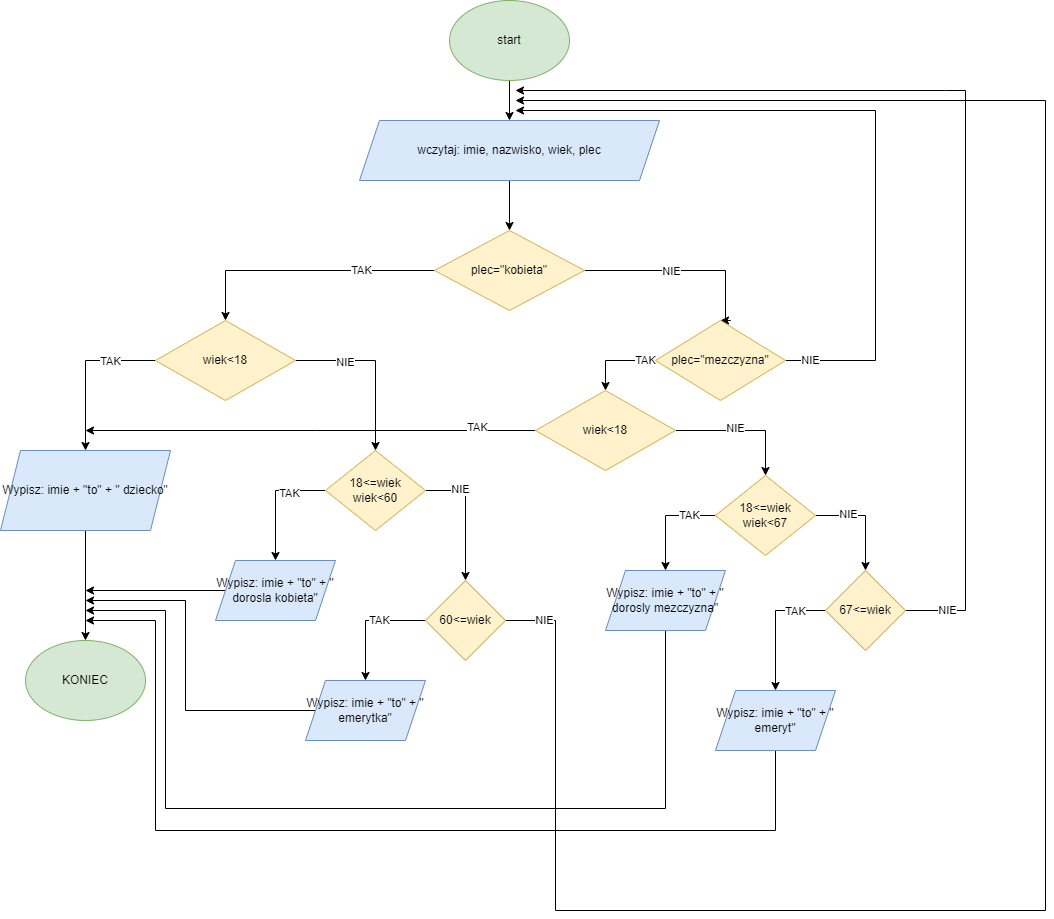

The diagram above was exported from draw.io. Its source (the exported page's mxGraphModel, read from the mxfile embedded in the PNG):
<mxGraphModel dx="1979" dy="630" grid="1" gridSize="10" guides="1" tooltips="1" connect="1" arrows="1" fold="1" page="1" pageScale="1" pageWidth="827" pageHeight="1169" math="0" shadow="0">
  <root>
    <mxCell id="0" />
    <mxCell id="1" parent="0" />
    <mxCell id="D8OqxDXkG6Y7hxGTbiNV-3" style="edgeStyle=orthogonalEdgeStyle;rounded=0;orthogonalLoop=1;jettySize=auto;html=1;" edge="1" parent="1" source="D8OqxDXkG6Y7hxGTbiNV-1" target="D8OqxDXkG6Y7hxGTbiNV-2">
      <mxGeometry relative="1" as="geometry" />
    </mxCell>
    <mxCell id="D8OqxDXkG6Y7hxGTbiNV-1" value="start" style="ellipse;whiteSpace=wrap;html=1;fillColor=#d5e8d4;strokeColor=#82b366;" vertex="1" parent="1">
      <mxGeometry x="294" y="110" width="120" height="80" as="geometry" />
    </mxCell>
    <mxCell id="D8OqxDXkG6Y7hxGTbiNV-7" style="edgeStyle=orthogonalEdgeStyle;rounded=0;orthogonalLoop=1;jettySize=auto;html=1;" edge="1" parent="1" source="D8OqxDXkG6Y7hxGTbiNV-2" target="D8OqxDXkG6Y7hxGTbiNV-4">
      <mxGeometry relative="1" as="geometry" />
    </mxCell>
    <mxCell id="D8OqxDXkG6Y7hxGTbiNV-2" value="wczytaj: imie, nazwisko, wiek, plec" style="shape=parallelogram;perimeter=parallelogramPerimeter;whiteSpace=wrap;html=1;fixedSize=1;fillColor=#dae8fc;strokeColor=#6c8ebf;" vertex="1" parent="1">
      <mxGeometry x="204" y="230" width="300" height="60" as="geometry" />
    </mxCell>
    <mxCell id="D8OqxDXkG6Y7hxGTbiNV-8" style="edgeStyle=orthogonalEdgeStyle;rounded=0;orthogonalLoop=1;jettySize=auto;html=1;entryX=0.5;entryY=0;entryDx=0;entryDy=0;" edge="1" parent="1" source="D8OqxDXkG6Y7hxGTbiNV-4" target="D8OqxDXkG6Y7hxGTbiNV-13">
      <mxGeometry relative="1" as="geometry">
        <mxPoint x="150" y="430" as="targetPoint" />
      </mxGeometry>
    </mxCell>
    <mxCell id="D8OqxDXkG6Y7hxGTbiNV-39" value="TAK" style="edgeLabel;html=1;align=center;verticalAlign=middle;resizable=0;points=[];" vertex="1" connectable="0" parent="D8OqxDXkG6Y7hxGTbiNV-8">
      <mxGeometry x="-0.4363" relative="1" as="geometry">
        <mxPoint as="offset" />
      </mxGeometry>
    </mxCell>
    <mxCell id="D8OqxDXkG6Y7hxGTbiNV-9" style="edgeStyle=orthogonalEdgeStyle;rounded=0;orthogonalLoop=1;jettySize=auto;html=1;entryX=0.5;entryY=0;entryDx=0;entryDy=0;" edge="1" parent="1" source="D8OqxDXkG6Y7hxGTbiNV-4" target="D8OqxDXkG6Y7hxGTbiNV-44">
      <mxGeometry relative="1" as="geometry">
        <mxPoint x="570" y="430" as="targetPoint" />
        <Array as="points">
          <mxPoint x="570" y="380" />
          <mxPoint x="570" y="430" />
          <mxPoint x="575" y="430" />
        </Array>
      </mxGeometry>
    </mxCell>
    <mxCell id="D8OqxDXkG6Y7hxGTbiNV-40" value="NIE" style="edgeLabel;html=1;align=center;verticalAlign=middle;resizable=0;points=[];" vertex="1" connectable="0" parent="D8OqxDXkG6Y7hxGTbiNV-9">
      <mxGeometry x="-0.1623" y="-1" relative="1" as="geometry">
        <mxPoint as="offset" />
      </mxGeometry>
    </mxCell>
    <mxCell id="D8OqxDXkG6Y7hxGTbiNV-4" value="plec=&quot;kobieta&quot;" style="rhombus;whiteSpace=wrap;html=1;fillColor=#fff2cc;strokeColor=#d6b656;" vertex="1" parent="1">
      <mxGeometry x="279" y="340" width="150" height="80" as="geometry" />
    </mxCell>
    <mxCell id="D8OqxDXkG6Y7hxGTbiNV-14" style="edgeStyle=orthogonalEdgeStyle;rounded=0;orthogonalLoop=1;jettySize=auto;html=1;entryX=0.5;entryY=0;entryDx=0;entryDy=0;" edge="1" parent="1" source="D8OqxDXkG6Y7hxGTbiNV-13" target="D8OqxDXkG6Y7hxGTbiNV-19">
      <mxGeometry relative="1" as="geometry">
        <mxPoint x="-70" y="520" as="targetPoint" />
        <Array as="points">
          <mxPoint x="-70" y="470" />
        </Array>
      </mxGeometry>
    </mxCell>
    <mxCell id="D8OqxDXkG6Y7hxGTbiNV-37" value="TAK" style="edgeLabel;html=1;align=center;verticalAlign=middle;resizable=0;points=[];" vertex="1" connectable="0" parent="D8OqxDXkG6Y7hxGTbiNV-14">
      <mxGeometry x="-0.4375" y="1" relative="1" as="geometry">
        <mxPoint as="offset" />
      </mxGeometry>
    </mxCell>
    <mxCell id="D8OqxDXkG6Y7hxGTbiNV-15" style="edgeStyle=orthogonalEdgeStyle;rounded=0;orthogonalLoop=1;jettySize=auto;html=1;entryX=0.5;entryY=0;entryDx=0;entryDy=0;" edge="1" parent="1" source="D8OqxDXkG6Y7hxGTbiNV-13" target="D8OqxDXkG6Y7hxGTbiNV-23">
      <mxGeometry relative="1" as="geometry">
        <mxPoint x="220" y="550" as="targetPoint" />
      </mxGeometry>
    </mxCell>
    <mxCell id="D8OqxDXkG6Y7hxGTbiNV-38" value="NIE" style="edgeLabel;html=1;align=center;verticalAlign=middle;resizable=0;points=[];" vertex="1" connectable="0" parent="D8OqxDXkG6Y7hxGTbiNV-15">
      <mxGeometry x="-0.4118" y="-2" relative="1" as="geometry">
        <mxPoint as="offset" />
      </mxGeometry>
    </mxCell>
    <mxCell id="D8OqxDXkG6Y7hxGTbiNV-13" value="wiek&amp;lt;18" style="rhombus;whiteSpace=wrap;html=1;fillColor=#fff2cc;strokeColor=#d6b656;" vertex="1" parent="1">
      <mxGeometry y="430" width="140" height="80" as="geometry" />
    </mxCell>
    <mxCell id="D8OqxDXkG6Y7hxGTbiNV-21" style="edgeStyle=orthogonalEdgeStyle;rounded=0;orthogonalLoop=1;jettySize=auto;html=1;" edge="1" parent="1" source="D8OqxDXkG6Y7hxGTbiNV-19" target="D8OqxDXkG6Y7hxGTbiNV-20">
      <mxGeometry relative="1" as="geometry" />
    </mxCell>
    <mxCell id="D8OqxDXkG6Y7hxGTbiNV-19" value="Wypisz: imie + &quot;to&quot; + &quot; dziecko&quot;" style="shape=parallelogram;perimeter=parallelogramPerimeter;whiteSpace=wrap;html=1;fixedSize=1;fillColor=#dae8fc;strokeColor=#6c8ebf;" vertex="1" parent="1">
      <mxGeometry x="-155" y="560" width="170" height="80" as="geometry" />
    </mxCell>
    <mxCell id="D8OqxDXkG6Y7hxGTbiNV-20" value="KONIEC" style="ellipse;whiteSpace=wrap;html=1;fillColor=#d5e8d4;strokeColor=#82b366;" vertex="1" parent="1">
      <mxGeometry x="-130" y="750" width="120" height="80" as="geometry" />
    </mxCell>
    <mxCell id="D8OqxDXkG6Y7hxGTbiNV-25" style="edgeStyle=orthogonalEdgeStyle;rounded=0;orthogonalLoop=1;jettySize=auto;html=1;entryX=0.5;entryY=0;entryDx=0;entryDy=0;" edge="1" parent="1" source="D8OqxDXkG6Y7hxGTbiNV-23" target="D8OqxDXkG6Y7hxGTbiNV-27">
      <mxGeometry relative="1" as="geometry">
        <mxPoint x="120" y="690" as="targetPoint" />
        <Array as="points">
          <mxPoint x="120" y="600" />
        </Array>
      </mxGeometry>
    </mxCell>
    <mxCell id="D8OqxDXkG6Y7hxGTbiNV-36" value="TAK" style="edgeLabel;html=1;align=center;verticalAlign=middle;resizable=0;points=[];" vertex="1" connectable="0" parent="D8OqxDXkG6Y7hxGTbiNV-25">
      <mxGeometry x="-0.3833" y="3" relative="1" as="geometry">
        <mxPoint as="offset" />
      </mxGeometry>
    </mxCell>
    <mxCell id="D8OqxDXkG6Y7hxGTbiNV-26" style="edgeStyle=orthogonalEdgeStyle;rounded=0;orthogonalLoop=1;jettySize=auto;html=1;entryX=0.5;entryY=0;entryDx=0;entryDy=0;" edge="1" parent="1" source="D8OqxDXkG6Y7hxGTbiNV-23" target="D8OqxDXkG6Y7hxGTbiNV-29">
      <mxGeometry relative="1" as="geometry">
        <mxPoint x="310" y="690" as="targetPoint" />
        <Array as="points">
          <mxPoint x="310" y="600" />
        </Array>
      </mxGeometry>
    </mxCell>
    <mxCell id="D8OqxDXkG6Y7hxGTbiNV-35" value="NIE" style="edgeLabel;html=1;align=center;verticalAlign=middle;resizable=0;points=[];" vertex="1" connectable="0" parent="D8OqxDXkG6Y7hxGTbiNV-26">
      <mxGeometry x="-0.4769" y="1" relative="1" as="geometry">
        <mxPoint as="offset" />
      </mxGeometry>
    </mxCell>
    <mxCell id="D8OqxDXkG6Y7hxGTbiNV-23" value="18&amp;lt;=wiek&lt;br&gt;wiek&amp;lt;60" style="rhombus;whiteSpace=wrap;html=1;fillColor=#fff2cc;strokeColor=#d6b656;" vertex="1" parent="1">
      <mxGeometry x="170" y="560" width="100" height="80" as="geometry" />
    </mxCell>
    <mxCell id="D8OqxDXkG6Y7hxGTbiNV-32" style="edgeStyle=orthogonalEdgeStyle;rounded=0;orthogonalLoop=1;jettySize=auto;html=1;" edge="1" parent="1" source="D8OqxDXkG6Y7hxGTbiNV-27">
      <mxGeometry relative="1" as="geometry">
        <mxPoint x="-70" y="700" as="targetPoint" />
      </mxGeometry>
    </mxCell>
    <mxCell id="D8OqxDXkG6Y7hxGTbiNV-27" value="&lt;span&gt;Wypisz: imie + &quot;to&quot; + &quot; dorosla kobieta&quot;&lt;/span&gt;" style="shape=parallelogram;perimeter=parallelogramPerimeter;whiteSpace=wrap;html=1;fixedSize=1;fillColor=#dae8fc;strokeColor=#6c8ebf;" vertex="1" parent="1">
      <mxGeometry x="60" y="670" width="120" height="60" as="geometry" />
    </mxCell>
    <mxCell id="D8OqxDXkG6Y7hxGTbiNV-31" style="edgeStyle=orthogonalEdgeStyle;rounded=0;orthogonalLoop=1;jettySize=auto;html=1;entryX=0.5;entryY=0;entryDx=0;entryDy=0;" edge="1" parent="1" source="D8OqxDXkG6Y7hxGTbiNV-29" target="D8OqxDXkG6Y7hxGTbiNV-30">
      <mxGeometry relative="1" as="geometry">
        <Array as="points">
          <mxPoint x="210" y="730" />
        </Array>
      </mxGeometry>
    </mxCell>
    <mxCell id="D8OqxDXkG6Y7hxGTbiNV-43" value="TAK" style="edgeLabel;html=1;align=center;verticalAlign=middle;resizable=0;points=[];" vertex="1" connectable="0" parent="D8OqxDXkG6Y7hxGTbiNV-31">
      <mxGeometry x="-0.2167" relative="1" as="geometry">
        <mxPoint as="offset" />
      </mxGeometry>
    </mxCell>
    <mxCell id="D8OqxDXkG6Y7hxGTbiNV-41" style="edgeStyle=orthogonalEdgeStyle;rounded=0;orthogonalLoop=1;jettySize=auto;html=1;" edge="1" parent="1" source="D8OqxDXkG6Y7hxGTbiNV-29">
      <mxGeometry relative="1" as="geometry">
        <mxPoint x="360" y="210" as="targetPoint" />
        <Array as="points">
          <mxPoint x="400" y="730" />
          <mxPoint x="400" y="1020" />
          <mxPoint x="890" y="1020" />
          <mxPoint x="890" y="210" />
        </Array>
      </mxGeometry>
    </mxCell>
    <mxCell id="D8OqxDXkG6Y7hxGTbiNV-42" value="NIE&lt;br&gt;" style="edgeLabel;html=1;align=center;verticalAlign=middle;resizable=0;points=[];" vertex="1" connectable="0" parent="D8OqxDXkG6Y7hxGTbiNV-41">
      <mxGeometry x="-0.9648" relative="1" as="geometry">
        <mxPoint as="offset" />
      </mxGeometry>
    </mxCell>
    <mxCell id="D8OqxDXkG6Y7hxGTbiNV-29" value="60&amp;lt;=wiek" style="rhombus;whiteSpace=wrap;html=1;fillColor=#fff2cc;strokeColor=#d6b656;" vertex="1" parent="1">
      <mxGeometry x="270" y="690" width="80" height="80" as="geometry" />
    </mxCell>
    <mxCell id="D8OqxDXkG6Y7hxGTbiNV-33" style="edgeStyle=orthogonalEdgeStyle;rounded=0;orthogonalLoop=1;jettySize=auto;html=1;" edge="1" parent="1" source="D8OqxDXkG6Y7hxGTbiNV-30">
      <mxGeometry relative="1" as="geometry">
        <mxPoint x="-70" y="710" as="targetPoint" />
        <Array as="points">
          <mxPoint x="30" y="820" />
        </Array>
      </mxGeometry>
    </mxCell>
    <mxCell id="D8OqxDXkG6Y7hxGTbiNV-30" value="&lt;span&gt;Wypisz: imie + &quot;to&quot; + &quot; emerytka&quot;&lt;/span&gt;" style="shape=parallelogram;perimeter=parallelogramPerimeter;whiteSpace=wrap;html=1;fixedSize=1;fillColor=#dae8fc;strokeColor=#6c8ebf;" vertex="1" parent="1">
      <mxGeometry x="150" y="790" width="120" height="60" as="geometry" />
    </mxCell>
    <mxCell id="D8OqxDXkG6Y7hxGTbiNV-45" style="edgeStyle=orthogonalEdgeStyle;rounded=0;orthogonalLoop=1;jettySize=auto;html=1;" edge="1" parent="1" source="D8OqxDXkG6Y7hxGTbiNV-44">
      <mxGeometry relative="1" as="geometry">
        <mxPoint x="360" y="220" as="targetPoint" />
        <Array as="points">
          <mxPoint x="720" y="470" />
          <mxPoint x="720" y="220" />
        </Array>
      </mxGeometry>
    </mxCell>
    <mxCell id="D8OqxDXkG6Y7hxGTbiNV-46" value="NIE" style="edgeLabel;html=1;align=center;verticalAlign=middle;resizable=0;points=[];" vertex="1" connectable="0" parent="D8OqxDXkG6Y7hxGTbiNV-45">
      <mxGeometry x="-0.9286" relative="1" as="geometry">
        <mxPoint as="offset" />
      </mxGeometry>
    </mxCell>
    <mxCell id="D8OqxDXkG6Y7hxGTbiNV-47" style="edgeStyle=orthogonalEdgeStyle;rounded=0;orthogonalLoop=1;jettySize=auto;html=1;" edge="1" parent="1" source="D8OqxDXkG6Y7hxGTbiNV-44" target="D8OqxDXkG6Y7hxGTbiNV-50">
      <mxGeometry relative="1" as="geometry">
        <mxPoint x="450" y="570" as="targetPoint" />
        <Array as="points">
          <mxPoint x="450" y="470" />
        </Array>
      </mxGeometry>
    </mxCell>
    <mxCell id="D8OqxDXkG6Y7hxGTbiNV-48" value="TAK" style="edgeLabel;html=1;align=center;verticalAlign=middle;resizable=0;points=[];" vertex="1" connectable="0" parent="D8OqxDXkG6Y7hxGTbiNV-47">
      <mxGeometry x="-0.7208" relative="1" as="geometry">
        <mxPoint as="offset" />
      </mxGeometry>
    </mxCell>
    <mxCell id="D8OqxDXkG6Y7hxGTbiNV-44" value="plec=&quot;mezczyzna&quot;" style="rhombus;whiteSpace=wrap;html=1;fillColor=#fff2cc;strokeColor=#d6b656;" vertex="1" parent="1">
      <mxGeometry x="500" y="430" width="130" height="80" as="geometry" />
    </mxCell>
    <mxCell id="D8OqxDXkG6Y7hxGTbiNV-51" style="edgeStyle=orthogonalEdgeStyle;rounded=0;orthogonalLoop=1;jettySize=auto;html=1;" edge="1" parent="1" source="D8OqxDXkG6Y7hxGTbiNV-50">
      <mxGeometry relative="1" as="geometry">
        <mxPoint x="-70" y="540" as="targetPoint" />
        <Array as="points">
          <mxPoint x="160" y="540" />
          <mxPoint x="160" y="540" />
        </Array>
      </mxGeometry>
    </mxCell>
    <mxCell id="D8OqxDXkG6Y7hxGTbiNV-52" value="TAK" style="edgeLabel;html=1;align=center;verticalAlign=middle;resizable=0;points=[];" vertex="1" connectable="0" parent="D8OqxDXkG6Y7hxGTbiNV-51">
      <mxGeometry x="-0.7414" y="-3" relative="1" as="geometry">
        <mxPoint as="offset" />
      </mxGeometry>
    </mxCell>
    <mxCell id="D8OqxDXkG6Y7hxGTbiNV-53" style="edgeStyle=orthogonalEdgeStyle;rounded=0;orthogonalLoop=1;jettySize=auto;html=1;entryX=0.5;entryY=0;entryDx=0;entryDy=0;" edge="1" parent="1" source="D8OqxDXkG6Y7hxGTbiNV-50" target="D8OqxDXkG6Y7hxGTbiNV-55">
      <mxGeometry relative="1" as="geometry">
        <mxPoint x="610" y="610" as="targetPoint" />
      </mxGeometry>
    </mxCell>
    <mxCell id="D8OqxDXkG6Y7hxGTbiNV-54" value="NIE" style="edgeLabel;html=1;align=center;verticalAlign=middle;resizable=0;points=[];" vertex="1" connectable="0" parent="D8OqxDXkG6Y7hxGTbiNV-53">
      <mxGeometry x="-0.12" y="2" relative="1" as="geometry">
        <mxPoint as="offset" />
      </mxGeometry>
    </mxCell>
    <mxCell id="D8OqxDXkG6Y7hxGTbiNV-50" value="wiek&amp;lt;18" style="rhombus;whiteSpace=wrap;html=1;fillColor=#fff2cc;strokeColor=#d6b656;" vertex="1" parent="1">
      <mxGeometry x="380" y="500" width="140" height="80" as="geometry" />
    </mxCell>
    <mxCell id="D8OqxDXkG6Y7hxGTbiNV-56" style="edgeStyle=orthogonalEdgeStyle;rounded=0;orthogonalLoop=1;jettySize=auto;html=1;" edge="1" parent="1" source="D8OqxDXkG6Y7hxGTbiNV-55">
      <mxGeometry relative="1" as="geometry">
        <mxPoint x="510" y="680" as="targetPoint" />
      </mxGeometry>
    </mxCell>
    <mxCell id="D8OqxDXkG6Y7hxGTbiNV-57" value="TAK" style="edgeLabel;html=1;align=center;verticalAlign=middle;resizable=0;points=[];" vertex="1" connectable="0" parent="D8OqxDXkG6Y7hxGTbiNV-56">
      <mxGeometry x="-0.4977" relative="1" as="geometry">
        <mxPoint as="offset" />
      </mxGeometry>
    </mxCell>
    <mxCell id="D8OqxDXkG6Y7hxGTbiNV-61" style="edgeStyle=orthogonalEdgeStyle;rounded=0;orthogonalLoop=1;jettySize=auto;html=1;entryX=0.5;entryY=0;entryDx=0;entryDy=0;" edge="1" parent="1" source="D8OqxDXkG6Y7hxGTbiNV-55">
      <mxGeometry relative="1" as="geometry">
        <mxPoint x="710" y="680" as="targetPoint" />
        <Array as="points">
          <mxPoint x="710" y="625" />
        </Array>
      </mxGeometry>
    </mxCell>
    <mxCell id="D8OqxDXkG6Y7hxGTbiNV-62" value="NIE" style="edgeLabel;html=1;align=center;verticalAlign=middle;resizable=0;points=[];" vertex="1" connectable="0" parent="D8OqxDXkG6Y7hxGTbiNV-61">
      <mxGeometry x="-0.3825" y="1" relative="1" as="geometry">
        <mxPoint as="offset" />
      </mxGeometry>
    </mxCell>
    <mxCell id="D8OqxDXkG6Y7hxGTbiNV-55" value="18&amp;lt;=wiek&lt;br&gt;wiek&amp;lt;67" style="rhombus;whiteSpace=wrap;html=1;fillColor=#fff2cc;strokeColor=#d6b656;" vertex="1" parent="1">
      <mxGeometry x="560" y="585" width="100" height="80" as="geometry" />
    </mxCell>
    <mxCell id="D8OqxDXkG6Y7hxGTbiNV-60" style="edgeStyle=orthogonalEdgeStyle;rounded=0;orthogonalLoop=1;jettySize=auto;html=1;" edge="1" parent="1" source="D8OqxDXkG6Y7hxGTbiNV-59">
      <mxGeometry relative="1" as="geometry">
        <mxPoint x="-70" y="720" as="targetPoint" />
        <Array as="points">
          <mxPoint x="510" y="918" />
          <mxPoint x="10" y="918" />
          <mxPoint x="10" y="720" />
        </Array>
      </mxGeometry>
    </mxCell>
    <mxCell id="D8OqxDXkG6Y7hxGTbiNV-59" value="&lt;span&gt;Wypisz: imie + &quot;to&quot; + &quot; dorosly mezczyzna&quot;&lt;/span&gt;" style="shape=parallelogram;perimeter=parallelogramPerimeter;whiteSpace=wrap;html=1;fixedSize=1;fillColor=#dae8fc;strokeColor=#6c8ebf;" vertex="1" parent="1">
      <mxGeometry x="450" y="680" width="120" height="60" as="geometry" />
    </mxCell>
    <mxCell id="D8OqxDXkG6Y7hxGTbiNV-65" style="edgeStyle=orthogonalEdgeStyle;rounded=0;orthogonalLoop=1;jettySize=auto;html=1;entryX=0.5;entryY=0;entryDx=0;entryDy=0;" edge="1" parent="1" source="D8OqxDXkG6Y7hxGTbiNV-64" target="D8OqxDXkG6Y7hxGTbiNV-69">
      <mxGeometry relative="1" as="geometry">
        <mxPoint x="620" y="800" as="targetPoint" />
        <Array as="points">
          <mxPoint x="620" y="720" />
        </Array>
      </mxGeometry>
    </mxCell>
    <mxCell id="D8OqxDXkG6Y7hxGTbiNV-66" value="TAK" style="edgeLabel;html=1;align=center;verticalAlign=middle;resizable=0;points=[];" vertex="1" connectable="0" parent="D8OqxDXkG6Y7hxGTbiNV-65">
      <mxGeometry x="-0.5442" y="1" relative="1" as="geometry">
        <mxPoint as="offset" />
      </mxGeometry>
    </mxCell>
    <mxCell id="D8OqxDXkG6Y7hxGTbiNV-67" style="edgeStyle=orthogonalEdgeStyle;rounded=0;orthogonalLoop=1;jettySize=auto;html=1;" edge="1" parent="1" source="D8OqxDXkG6Y7hxGTbiNV-64">
      <mxGeometry relative="1" as="geometry">
        <mxPoint x="360" y="200" as="targetPoint" />
        <Array as="points">
          <mxPoint x="810" y="720" />
          <mxPoint x="810" y="200" />
          <mxPoint x="790" y="200" />
        </Array>
      </mxGeometry>
    </mxCell>
    <mxCell id="D8OqxDXkG6Y7hxGTbiNV-68" value="NIE" style="edgeLabel;html=1;align=center;verticalAlign=middle;resizable=0;points=[];" vertex="1" connectable="0" parent="D8OqxDXkG6Y7hxGTbiNV-67">
      <mxGeometry x="-0.9188" relative="1" as="geometry">
        <mxPoint as="offset" />
      </mxGeometry>
    </mxCell>
    <mxCell id="D8OqxDXkG6Y7hxGTbiNV-64" value="67&amp;lt;=wiek" style="rhombus;whiteSpace=wrap;html=1;fillColor=#fff2cc;strokeColor=#d6b656;" vertex="1" parent="1">
      <mxGeometry x="670" y="680" width="80" height="80" as="geometry" />
    </mxCell>
    <mxCell id="D8OqxDXkG6Y7hxGTbiNV-70" style="edgeStyle=orthogonalEdgeStyle;rounded=0;orthogonalLoop=1;jettySize=auto;html=1;" edge="1" parent="1" source="D8OqxDXkG6Y7hxGTbiNV-69">
      <mxGeometry relative="1" as="geometry">
        <mxPoint x="-70" y="730" as="targetPoint" />
        <Array as="points">
          <mxPoint x="620" y="940" />
          <mxPoint y="940" />
          <mxPoint y="730" />
        </Array>
      </mxGeometry>
    </mxCell>
    <mxCell id="D8OqxDXkG6Y7hxGTbiNV-69" value="&lt;span&gt;Wypisz: imie + &quot;to&quot; + &quot; emeryt&quot;&lt;/span&gt;" style="shape=parallelogram;perimeter=parallelogramPerimeter;whiteSpace=wrap;html=1;fixedSize=1;fillColor=#dae8fc;strokeColor=#6c8ebf;" vertex="1" parent="1">
      <mxGeometry x="560" y="800" width="120" height="60" as="geometry" />
    </mxCell>
  </root>
</mxGraphModel>